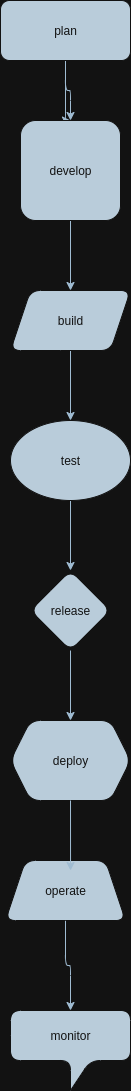

The diagram above was exported from draw.io. Its source (the exported page's mxGraphModel, read from the mxfile embedded in the PNG):
<mxGraphModel dx="872" dy="426" grid="1" gridSize="10" guides="1" tooltips="1" connect="1" arrows="1" fold="1" page="1" pageScale="1" pageWidth="827" pageHeight="1169" math="0" shadow="0">
  <root>
    <mxCell id="0" />
    <mxCell id="1" parent="0" />
    <mxCell id="hNkBYehCTc3Ryjs6pbez-4" style="edgeStyle=orthogonalEdgeStyle;rounded=1;orthogonalLoop=1;jettySize=auto;html=1;exitX=0.5;exitY=1;exitDx=0;exitDy=0;entryX=0.5;entryY=0;entryDx=0;entryDy=0;labelBackgroundColor=none;strokeColor=#23445D;fontColor=default;" edge="1" parent="1" source="hNkBYehCTc3Ryjs6pbez-1" target="hNkBYehCTc3Ryjs6pbez-2">
      <mxGeometry relative="1" as="geometry" />
    </mxCell>
    <mxCell id="hNkBYehCTc3Ryjs6pbez-5" style="edgeStyle=orthogonalEdgeStyle;rounded=1;orthogonalLoop=1;jettySize=auto;html=1;exitX=0.5;exitY=1;exitDx=0;exitDy=0;entryX=0.5;entryY=0;entryDx=0;entryDy=0;labelBackgroundColor=none;strokeColor=#23445D;fontColor=default;" edge="1" parent="1" source="hNkBYehCTc3Ryjs6pbez-1" target="hNkBYehCTc3Ryjs6pbez-2">
      <mxGeometry relative="1" as="geometry">
        <Array as="points">
          <mxPoint x="415" y="150" />
        </Array>
      </mxGeometry>
    </mxCell>
    <mxCell id="hNkBYehCTc3Ryjs6pbez-1" value="plan" style="rounded=1;whiteSpace=wrap;html=1;labelBackgroundColor=none;fillColor=#182E3E;strokeColor=#FFFFFF;fontColor=#FFFFFF;" vertex="1" parent="1">
      <mxGeometry x="350" y="30" width="130" height="60" as="geometry" />
    </mxCell>
    <mxCell id="hNkBYehCTc3Ryjs6pbez-6" style="edgeStyle=orthogonalEdgeStyle;rounded=1;orthogonalLoop=1;jettySize=auto;html=1;exitX=0.5;exitY=1;exitDx=0;exitDy=0;entryX=0.5;entryY=0;entryDx=0;entryDy=0;labelBackgroundColor=none;strokeColor=#23445D;fontColor=default;" edge="1" parent="1" source="hNkBYehCTc3Ryjs6pbez-2" target="hNkBYehCTc3Ryjs6pbez-3">
      <mxGeometry relative="1" as="geometry" />
    </mxCell>
    <mxCell id="hNkBYehCTc3Ryjs6pbez-2" value="develop" style="whiteSpace=wrap;html=1;aspect=fixed;labelBackgroundColor=none;fillColor=#182E3E;strokeColor=#FFFFFF;fontColor=#FFFFFF;rounded=1;" vertex="1" parent="1">
      <mxGeometry x="370" y="150" width="100" height="100" as="geometry" />
    </mxCell>
    <mxCell id="hNkBYehCTc3Ryjs6pbez-8" style="edgeStyle=orthogonalEdgeStyle;rounded=1;orthogonalLoop=1;jettySize=auto;html=1;exitX=0.5;exitY=1;exitDx=0;exitDy=0;entryX=0.5;entryY=0;entryDx=0;entryDy=0;labelBackgroundColor=none;strokeColor=#23445D;fontColor=default;" edge="1" parent="1" source="hNkBYehCTc3Ryjs6pbez-3" target="hNkBYehCTc3Ryjs6pbez-7">
      <mxGeometry relative="1" as="geometry" />
    </mxCell>
    <mxCell id="hNkBYehCTc3Ryjs6pbez-3" value="build" style="shape=parallelogram;perimeter=parallelogramPerimeter;whiteSpace=wrap;html=1;fixedSize=1;labelBackgroundColor=none;fillColor=#182E3E;strokeColor=#FFFFFF;fontColor=#FFFFFF;rounded=1;" vertex="1" parent="1">
      <mxGeometry x="360" y="320" width="120" height="60" as="geometry" />
    </mxCell>
    <mxCell id="hNkBYehCTc3Ryjs6pbez-10" style="edgeStyle=orthogonalEdgeStyle;rounded=1;orthogonalLoop=1;jettySize=auto;html=1;exitX=0.5;exitY=1;exitDx=0;exitDy=0;entryX=0.5;entryY=0;entryDx=0;entryDy=0;labelBackgroundColor=none;strokeColor=#23445D;fontColor=default;" edge="1" parent="1" source="hNkBYehCTc3Ryjs6pbez-7" target="hNkBYehCTc3Ryjs6pbez-9">
      <mxGeometry relative="1" as="geometry" />
    </mxCell>
    <mxCell id="hNkBYehCTc3Ryjs6pbez-7" value="test" style="ellipse;whiteSpace=wrap;html=1;labelBackgroundColor=none;fillColor=#182E3E;strokeColor=#FFFFFF;fontColor=#FFFFFF;rounded=1;" vertex="1" parent="1">
      <mxGeometry x="360" y="450" width="120" height="80" as="geometry" />
    </mxCell>
    <mxCell id="hNkBYehCTc3Ryjs6pbez-12" style="edgeStyle=orthogonalEdgeStyle;rounded=1;orthogonalLoop=1;jettySize=auto;html=1;exitX=0.5;exitY=1;exitDx=0;exitDy=0;entryX=0.5;entryY=0;entryDx=0;entryDy=0;labelBackgroundColor=none;strokeColor=#23445D;fontColor=default;" edge="1" parent="1" source="hNkBYehCTc3Ryjs6pbez-9" target="hNkBYehCTc3Ryjs6pbez-11">
      <mxGeometry relative="1" as="geometry" />
    </mxCell>
    <mxCell id="hNkBYehCTc3Ryjs6pbez-9" value="release" style="rhombus;whiteSpace=wrap;html=1;labelBackgroundColor=none;fillColor=#182E3E;strokeColor=#FFFFFF;fontColor=#FFFFFF;rounded=1;" vertex="1" parent="1">
      <mxGeometry x="380" y="600" width="80" height="80" as="geometry" />
    </mxCell>
    <mxCell id="hNkBYehCTc3Ryjs6pbez-11" value="deploy" style="shape=hexagon;perimeter=hexagonPerimeter2;whiteSpace=wrap;html=1;fixedSize=1;labelBackgroundColor=none;fillColor=#182E3E;strokeColor=#FFFFFF;fontColor=#FFFFFF;rounded=1;" vertex="1" parent="1">
      <mxGeometry x="360" y="750" width="120" height="80" as="geometry" />
    </mxCell>
    <mxCell id="hNkBYehCTc3Ryjs6pbez-20" style="edgeStyle=orthogonalEdgeStyle;rounded=1;orthogonalLoop=1;jettySize=auto;html=1;exitX=0.5;exitY=1;exitDx=0;exitDy=0;labelBackgroundColor=none;strokeColor=#23445D;fontColor=default;" edge="1" parent="1" source="hNkBYehCTc3Ryjs6pbez-13" target="hNkBYehCTc3Ryjs6pbez-19">
      <mxGeometry relative="1" as="geometry" />
    </mxCell>
    <mxCell id="hNkBYehCTc3Ryjs6pbez-13" value="operate" style="shape=trapezoid;perimeter=trapezoidPerimeter;whiteSpace=wrap;html=1;fixedSize=1;labelBackgroundColor=none;fillColor=#182E3E;strokeColor=#FFFFFF;fontColor=#FFFFFF;rounded=1;" vertex="1" parent="1">
      <mxGeometry x="355" y="890" width="120" height="60" as="geometry" />
    </mxCell>
    <mxCell id="hNkBYehCTc3Ryjs6pbez-18" style="edgeStyle=orthogonalEdgeStyle;rounded=1;orthogonalLoop=1;jettySize=auto;html=1;exitX=0.5;exitY=1;exitDx=0;exitDy=0;entryX=0.542;entryY=0.167;entryDx=0;entryDy=0;entryPerimeter=0;labelBackgroundColor=none;strokeColor=#23445D;fontColor=default;" edge="1" parent="1" source="hNkBYehCTc3Ryjs6pbez-11" target="hNkBYehCTc3Ryjs6pbez-13">
      <mxGeometry relative="1" as="geometry" />
    </mxCell>
    <mxCell id="hNkBYehCTc3Ryjs6pbez-19" value="monitor" style="shape=callout;whiteSpace=wrap;html=1;perimeter=calloutPerimeter;labelBackgroundColor=none;fillColor=#182E3E;strokeColor=#FFFFFF;fontColor=#FFFFFF;rounded=1;" vertex="1" parent="1">
      <mxGeometry x="360" y="1040" width="120" height="80" as="geometry" />
    </mxCell>
  </root>
</mxGraphModel>